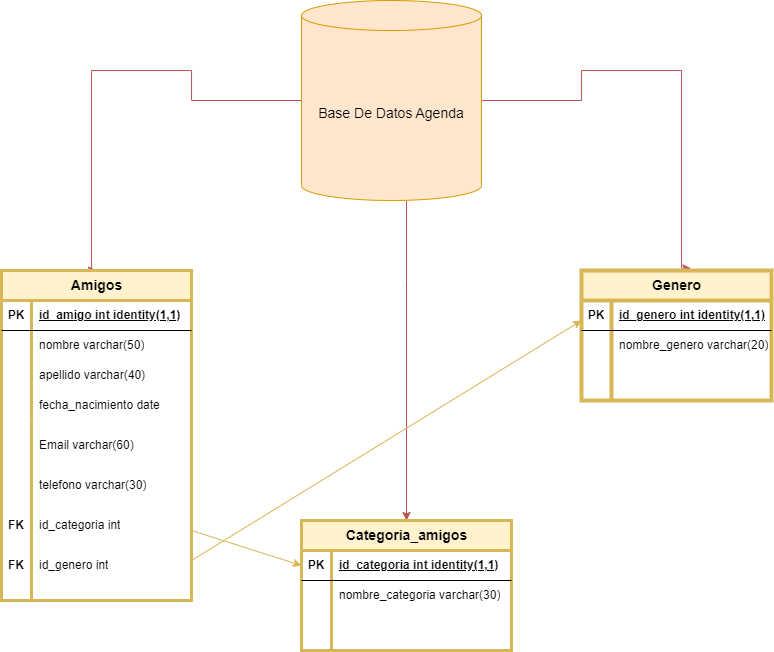

The diagram above was exported from draw.io. Its source (the exported page's mxGraphModel, read from the mxfile embedded in the PNG):
<mxGraphModel dx="1235" dy="728" grid="1" gridSize="10" guides="1" tooltips="1" connect="1" arrows="1" fold="1" page="1" pageScale="1" pageWidth="827" pageHeight="1169" math="0" shadow="0">
  <root>
    <mxCell id="0" />
    <mxCell id="1" parent="0" />
    <mxCell id="Jmiljhr9O7UH_k7lsRKj-55" value="" style="edgeStyle=orthogonalEdgeStyle;rounded=0;orthogonalLoop=1;jettySize=auto;html=1;entryX=0.5;entryY=0;entryDx=0;entryDy=0;fillColor=#f8cecc;strokeColor=#b85450;" edge="1" parent="1" source="Jmiljhr9O7UH_k7lsRKj-1" target="Jmiljhr9O7UH_k7lsRKj-28">
      <mxGeometry relative="1" as="geometry">
        <mxPoint x="430" y="390" as="targetPoint" />
        <Array as="points">
          <mxPoint x="445" y="290" />
          <mxPoint x="445" y="290" />
        </Array>
      </mxGeometry>
    </mxCell>
    <mxCell id="Jmiljhr9O7UH_k7lsRKj-69" value="" style="edgeStyle=orthogonalEdgeStyle;rounded=0;orthogonalLoop=1;jettySize=auto;html=1;entryX=0.5;entryY=0;entryDx=0;entryDy=0;fillColor=#f8cecc;strokeColor=#b85450;" edge="1" parent="1" source="Jmiljhr9O7UH_k7lsRKj-1" target="Jmiljhr9O7UH_k7lsRKj-15">
      <mxGeometry relative="1" as="geometry">
        <mxPoint x="130" y="110" as="targetPoint" />
        <Array as="points">
          <mxPoint x="230" y="110" />
          <mxPoint x="230" y="80" />
          <mxPoint x="130" y="80" />
        </Array>
      </mxGeometry>
    </mxCell>
    <mxCell id="Jmiljhr9O7UH_k7lsRKj-71" value="" style="edgeStyle=orthogonalEdgeStyle;rounded=0;orthogonalLoop=1;jettySize=auto;html=1;entryX=0.576;entryY=-0.017;entryDx=0;entryDy=0;entryPerimeter=0;fillColor=#f8cecc;strokeColor=#b85450;" edge="1" parent="1" source="Jmiljhr9O7UH_k7lsRKj-1" target="Jmiljhr9O7UH_k7lsRKj-41">
      <mxGeometry relative="1" as="geometry">
        <mxPoint x="720" y="110" as="targetPoint" />
        <Array as="points">
          <mxPoint x="620" y="110" />
          <mxPoint x="620" y="80" />
          <mxPoint x="720" y="80" />
          <mxPoint x="720" y="278" />
        </Array>
      </mxGeometry>
    </mxCell>
    <mxCell id="Jmiljhr9O7UH_k7lsRKj-1" value="Base De Datos Agenda" style="shape=cylinder3;whiteSpace=wrap;html=1;boundedLbl=1;backgroundOutline=1;size=15;fontSize=14;fillColor=#ffe6cc;strokeColor=#d79b00;" vertex="1" parent="1">
      <mxGeometry x="340" y="10" width="180" height="200" as="geometry" />
    </mxCell>
    <mxCell id="Jmiljhr9O7UH_k7lsRKj-15" value="Amigos" style="shape=table;startSize=30;container=1;collapsible=1;childLayout=tableLayout;fixedRows=1;rowLines=0;fontStyle=1;align=center;resizeLast=1;html=1;fontSize=14;strokeWidth=3;fillColor=#fff2cc;strokeColor=#d6b656;fillStyle=auto;" vertex="1" parent="1">
      <mxGeometry x="40" y="280" width="190" height="330" as="geometry" />
    </mxCell>
    <mxCell id="Jmiljhr9O7UH_k7lsRKj-16" value="" style="shape=tableRow;horizontal=0;startSize=0;swimlaneHead=0;swimlaneBody=0;fillColor=none;collapsible=0;dropTarget=0;points=[[0,0.5],[1,0.5]];portConstraint=eastwest;top=0;left=0;right=0;bottom=1;" vertex="1" parent="Jmiljhr9O7UH_k7lsRKj-15">
      <mxGeometry y="30" width="190" height="30" as="geometry" />
    </mxCell>
    <mxCell id="Jmiljhr9O7UH_k7lsRKj-17" value="PK" style="shape=partialRectangle;connectable=0;fillColor=none;top=0;left=0;bottom=0;right=0;fontStyle=1;overflow=hidden;whiteSpace=wrap;html=1;" vertex="1" parent="Jmiljhr9O7UH_k7lsRKj-16">
      <mxGeometry width="30" height="30" as="geometry">
        <mxRectangle width="30" height="30" as="alternateBounds" />
      </mxGeometry>
    </mxCell>
    <mxCell id="Jmiljhr9O7UH_k7lsRKj-18" value="id_amigo int identity(1,1)" style="shape=partialRectangle;connectable=0;fillColor=none;top=0;left=0;bottom=0;right=0;align=left;spacingLeft=6;fontStyle=5;overflow=hidden;whiteSpace=wrap;html=1;" vertex="1" parent="Jmiljhr9O7UH_k7lsRKj-16">
      <mxGeometry x="30" width="160" height="30" as="geometry">
        <mxRectangle width="160" height="30" as="alternateBounds" />
      </mxGeometry>
    </mxCell>
    <mxCell id="Jmiljhr9O7UH_k7lsRKj-19" value="" style="shape=tableRow;horizontal=0;startSize=0;swimlaneHead=0;swimlaneBody=0;fillColor=none;collapsible=0;dropTarget=0;points=[[0,0.5],[1,0.5]];portConstraint=eastwest;top=0;left=0;right=0;bottom=0;" vertex="1" parent="Jmiljhr9O7UH_k7lsRKj-15">
      <mxGeometry y="60" width="190" height="30" as="geometry" />
    </mxCell>
    <mxCell id="Jmiljhr9O7UH_k7lsRKj-20" value="" style="shape=partialRectangle;connectable=0;fillColor=none;top=0;left=0;bottom=0;right=0;editable=1;overflow=hidden;whiteSpace=wrap;html=1;" vertex="1" parent="Jmiljhr9O7UH_k7lsRKj-19">
      <mxGeometry width="30" height="30" as="geometry">
        <mxRectangle width="30" height="30" as="alternateBounds" />
      </mxGeometry>
    </mxCell>
    <mxCell id="Jmiljhr9O7UH_k7lsRKj-21" value="nombre varchar(50)" style="shape=partialRectangle;connectable=0;fillColor=none;top=0;left=0;bottom=0;right=0;align=left;spacingLeft=6;overflow=hidden;whiteSpace=wrap;html=1;" vertex="1" parent="Jmiljhr9O7UH_k7lsRKj-19">
      <mxGeometry x="30" width="160" height="30" as="geometry">
        <mxRectangle width="160" height="30" as="alternateBounds" />
      </mxGeometry>
    </mxCell>
    <mxCell id="Jmiljhr9O7UH_k7lsRKj-22" value="" style="shape=tableRow;horizontal=0;startSize=0;swimlaneHead=0;swimlaneBody=0;fillColor=none;collapsible=0;dropTarget=0;points=[[0,0.5],[1,0.5]];portConstraint=eastwest;top=0;left=0;right=0;bottom=0;" vertex="1" parent="Jmiljhr9O7UH_k7lsRKj-15">
      <mxGeometry y="90" width="190" height="30" as="geometry" />
    </mxCell>
    <mxCell id="Jmiljhr9O7UH_k7lsRKj-23" value="" style="shape=partialRectangle;connectable=0;fillColor=none;top=0;left=0;bottom=0;right=0;editable=1;overflow=hidden;whiteSpace=wrap;html=1;" vertex="1" parent="Jmiljhr9O7UH_k7lsRKj-22">
      <mxGeometry width="30" height="30" as="geometry">
        <mxRectangle width="30" height="30" as="alternateBounds" />
      </mxGeometry>
    </mxCell>
    <mxCell id="Jmiljhr9O7UH_k7lsRKj-24" value="apellido varchar(40)" style="shape=partialRectangle;connectable=0;fillColor=none;top=0;left=0;bottom=0;right=0;align=left;spacingLeft=6;overflow=hidden;whiteSpace=wrap;html=1;" vertex="1" parent="Jmiljhr9O7UH_k7lsRKj-22">
      <mxGeometry x="30" width="160" height="30" as="geometry">
        <mxRectangle width="160" height="30" as="alternateBounds" />
      </mxGeometry>
    </mxCell>
    <mxCell id="Jmiljhr9O7UH_k7lsRKj-25" value="" style="shape=tableRow;horizontal=0;startSize=0;swimlaneHead=0;swimlaneBody=0;fillColor=none;collapsible=0;dropTarget=0;points=[[0,0.5],[1,0.5]];portConstraint=eastwest;top=0;left=0;right=0;bottom=0;" vertex="1" parent="Jmiljhr9O7UH_k7lsRKj-15">
      <mxGeometry y="120" width="190" height="30" as="geometry" />
    </mxCell>
    <mxCell id="Jmiljhr9O7UH_k7lsRKj-26" value="" style="shape=partialRectangle;connectable=0;fillColor=none;top=0;left=0;bottom=0;right=0;editable=1;overflow=hidden;whiteSpace=wrap;html=1;" vertex="1" parent="Jmiljhr9O7UH_k7lsRKj-25">
      <mxGeometry width="30" height="30" as="geometry">
        <mxRectangle width="30" height="30" as="alternateBounds" />
      </mxGeometry>
    </mxCell>
    <mxCell id="Jmiljhr9O7UH_k7lsRKj-27" value="fecha_nacimiento date" style="shape=partialRectangle;connectable=0;fillColor=none;top=0;left=0;bottom=0;right=0;align=left;spacingLeft=6;overflow=hidden;whiteSpace=wrap;html=1;" vertex="1" parent="Jmiljhr9O7UH_k7lsRKj-25">
      <mxGeometry x="30" width="160" height="30" as="geometry">
        <mxRectangle width="160" height="30" as="alternateBounds" />
      </mxGeometry>
    </mxCell>
    <mxCell id="Jmiljhr9O7UH_k7lsRKj-28" value="Categoria_amigos" style="shape=table;startSize=30;container=1;collapsible=1;childLayout=tableLayout;fixedRows=1;rowLines=0;fontStyle=1;align=center;resizeLast=1;html=1;fontSize=14;strokeWidth=3;fillColor=#fff2cc;strokeColor=#d6b656;" vertex="1" parent="1">
      <mxGeometry x="340" y="530" width="210" height="130" as="geometry" />
    </mxCell>
    <mxCell id="Jmiljhr9O7UH_k7lsRKj-29" value="" style="shape=tableRow;horizontal=0;startSize=0;swimlaneHead=0;swimlaneBody=0;fillColor=none;collapsible=0;dropTarget=0;points=[[0,0.5],[1,0.5]];portConstraint=eastwest;top=0;left=0;right=0;bottom=1;" vertex="1" parent="Jmiljhr9O7UH_k7lsRKj-28">
      <mxGeometry y="30" width="210" height="30" as="geometry" />
    </mxCell>
    <mxCell id="Jmiljhr9O7UH_k7lsRKj-30" value="PK" style="shape=partialRectangle;connectable=0;fillColor=none;top=0;left=0;bottom=0;right=0;fontStyle=1;overflow=hidden;whiteSpace=wrap;html=1;" vertex="1" parent="Jmiljhr9O7UH_k7lsRKj-29">
      <mxGeometry width="30" height="30" as="geometry">
        <mxRectangle width="30" height="30" as="alternateBounds" />
      </mxGeometry>
    </mxCell>
    <mxCell id="Jmiljhr9O7UH_k7lsRKj-31" value="id_categoria int identity(1,1)" style="shape=partialRectangle;connectable=0;fillColor=none;top=0;left=0;bottom=0;right=0;align=left;spacingLeft=6;fontStyle=5;overflow=hidden;whiteSpace=wrap;html=1;" vertex="1" parent="Jmiljhr9O7UH_k7lsRKj-29">
      <mxGeometry x="30" width="180" height="30" as="geometry">
        <mxRectangle width="180" height="30" as="alternateBounds" />
      </mxGeometry>
    </mxCell>
    <mxCell id="Jmiljhr9O7UH_k7lsRKj-32" value="" style="shape=tableRow;horizontal=0;startSize=0;swimlaneHead=0;swimlaneBody=0;fillColor=none;collapsible=0;dropTarget=0;points=[[0,0.5],[1,0.5]];portConstraint=eastwest;top=0;left=0;right=0;bottom=0;" vertex="1" parent="Jmiljhr9O7UH_k7lsRKj-28">
      <mxGeometry y="60" width="210" height="30" as="geometry" />
    </mxCell>
    <mxCell id="Jmiljhr9O7UH_k7lsRKj-33" value="" style="shape=partialRectangle;connectable=0;fillColor=none;top=0;left=0;bottom=0;right=0;editable=1;overflow=hidden;whiteSpace=wrap;html=1;" vertex="1" parent="Jmiljhr9O7UH_k7lsRKj-32">
      <mxGeometry width="30" height="30" as="geometry">
        <mxRectangle width="30" height="30" as="alternateBounds" />
      </mxGeometry>
    </mxCell>
    <mxCell id="Jmiljhr9O7UH_k7lsRKj-34" value="nombre_categoria varchar(30)" style="shape=partialRectangle;connectable=0;fillColor=none;top=0;left=0;bottom=0;right=0;align=left;spacingLeft=6;overflow=hidden;whiteSpace=wrap;html=1;" vertex="1" parent="Jmiljhr9O7UH_k7lsRKj-32">
      <mxGeometry x="30" width="180" height="30" as="geometry">
        <mxRectangle width="180" height="30" as="alternateBounds" />
      </mxGeometry>
    </mxCell>
    <mxCell id="Jmiljhr9O7UH_k7lsRKj-38" value="" style="shape=tableRow;horizontal=0;startSize=0;swimlaneHead=0;swimlaneBody=0;fillColor=none;collapsible=0;dropTarget=0;points=[[0,0.5],[1,0.5]];portConstraint=eastwest;top=0;left=0;right=0;bottom=0;" vertex="1" parent="Jmiljhr9O7UH_k7lsRKj-28">
      <mxGeometry y="90" width="210" height="20" as="geometry" />
    </mxCell>
    <mxCell id="Jmiljhr9O7UH_k7lsRKj-39" value="" style="shape=partialRectangle;connectable=0;fillColor=none;top=0;left=0;bottom=0;right=0;editable=1;overflow=hidden;whiteSpace=wrap;html=1;" vertex="1" parent="Jmiljhr9O7UH_k7lsRKj-38">
      <mxGeometry width="30" height="20" as="geometry">
        <mxRectangle width="30" height="20" as="alternateBounds" />
      </mxGeometry>
    </mxCell>
    <mxCell id="Jmiljhr9O7UH_k7lsRKj-40" value="" style="shape=partialRectangle;connectable=0;fillColor=none;top=0;left=0;bottom=0;right=0;align=left;spacingLeft=6;overflow=hidden;whiteSpace=wrap;html=1;" vertex="1" parent="Jmiljhr9O7UH_k7lsRKj-38">
      <mxGeometry x="30" width="180" height="20" as="geometry">
        <mxRectangle width="180" height="20" as="alternateBounds" />
      </mxGeometry>
    </mxCell>
    <mxCell id="Jmiljhr9O7UH_k7lsRKj-35" value="" style="shape=tableRow;horizontal=0;startSize=0;swimlaneHead=0;swimlaneBody=0;fillColor=none;collapsible=0;dropTarget=0;points=[[0,0.5],[1,0.5]];portConstraint=eastwest;top=0;left=0;right=0;bottom=0;" vertex="1" parent="Jmiljhr9O7UH_k7lsRKj-28">
      <mxGeometry y="110" width="210" height="20" as="geometry" />
    </mxCell>
    <mxCell id="Jmiljhr9O7UH_k7lsRKj-36" value="" style="shape=partialRectangle;connectable=0;fillColor=none;top=0;left=0;bottom=0;right=0;editable=1;overflow=hidden;whiteSpace=wrap;html=1;" vertex="1" parent="Jmiljhr9O7UH_k7lsRKj-35">
      <mxGeometry width="30" height="20" as="geometry">
        <mxRectangle width="30" height="20" as="alternateBounds" />
      </mxGeometry>
    </mxCell>
    <mxCell id="Jmiljhr9O7UH_k7lsRKj-37" value="" style="shape=partialRectangle;connectable=0;fillColor=none;top=0;left=0;bottom=0;right=0;align=left;spacingLeft=6;overflow=hidden;whiteSpace=wrap;html=1;" vertex="1" parent="Jmiljhr9O7UH_k7lsRKj-35">
      <mxGeometry x="30" width="180" height="20" as="geometry">
        <mxRectangle width="180" height="20" as="alternateBounds" />
      </mxGeometry>
    </mxCell>
    <mxCell id="Jmiljhr9O7UH_k7lsRKj-41" value="Genero" style="shape=table;startSize=30;container=1;collapsible=1;childLayout=tableLayout;fixedRows=1;rowLines=0;fontStyle=1;align=center;resizeLast=1;html=1;fontSize=14;strokeWidth=4;fillColor=#fff2cc;strokeColor=#d6b656;" vertex="1" parent="1">
      <mxGeometry x="620" y="280" width="190" height="130" as="geometry" />
    </mxCell>
    <mxCell id="Jmiljhr9O7UH_k7lsRKj-42" value="" style="shape=tableRow;horizontal=0;startSize=0;swimlaneHead=0;swimlaneBody=0;fillColor=none;collapsible=0;dropTarget=0;points=[[0,0.5],[1,0.5]];portConstraint=eastwest;top=0;left=0;right=0;bottom=1;" vertex="1" parent="Jmiljhr9O7UH_k7lsRKj-41">
      <mxGeometry y="30" width="190" height="30" as="geometry" />
    </mxCell>
    <mxCell id="Jmiljhr9O7UH_k7lsRKj-43" value="PK" style="shape=partialRectangle;connectable=0;fillColor=none;top=0;left=0;bottom=0;right=0;fontStyle=1;overflow=hidden;whiteSpace=wrap;html=1;" vertex="1" parent="Jmiljhr9O7UH_k7lsRKj-42">
      <mxGeometry width="30" height="30" as="geometry">
        <mxRectangle width="30" height="30" as="alternateBounds" />
      </mxGeometry>
    </mxCell>
    <mxCell id="Jmiljhr9O7UH_k7lsRKj-44" value="id_genero int identity(1,1)" style="shape=partialRectangle;connectable=0;fillColor=none;top=0;left=0;bottom=0;right=0;align=left;spacingLeft=6;fontStyle=5;overflow=hidden;whiteSpace=wrap;html=1;" vertex="1" parent="Jmiljhr9O7UH_k7lsRKj-42">
      <mxGeometry x="30" width="160" height="30" as="geometry">
        <mxRectangle width="160" height="30" as="alternateBounds" />
      </mxGeometry>
    </mxCell>
    <mxCell id="Jmiljhr9O7UH_k7lsRKj-45" value="" style="shape=tableRow;horizontal=0;startSize=0;swimlaneHead=0;swimlaneBody=0;fillColor=none;collapsible=0;dropTarget=0;points=[[0,0.5],[1,0.5]];portConstraint=eastwest;top=0;left=0;right=0;bottom=0;" vertex="1" parent="Jmiljhr9O7UH_k7lsRKj-41">
      <mxGeometry y="60" width="190" height="30" as="geometry" />
    </mxCell>
    <mxCell id="Jmiljhr9O7UH_k7lsRKj-46" value="" style="shape=partialRectangle;connectable=0;fillColor=none;top=0;left=0;bottom=0;right=0;editable=1;overflow=hidden;whiteSpace=wrap;html=1;" vertex="1" parent="Jmiljhr9O7UH_k7lsRKj-45">
      <mxGeometry width="30" height="30" as="geometry">
        <mxRectangle width="30" height="30" as="alternateBounds" />
      </mxGeometry>
    </mxCell>
    <mxCell id="Jmiljhr9O7UH_k7lsRKj-47" value="nombre_genero varchar(20)" style="shape=partialRectangle;connectable=0;fillColor=none;top=0;left=0;bottom=0;right=0;align=left;spacingLeft=6;overflow=hidden;whiteSpace=wrap;html=1;" vertex="1" parent="Jmiljhr9O7UH_k7lsRKj-45">
      <mxGeometry x="30" width="160" height="30" as="geometry">
        <mxRectangle width="160" height="30" as="alternateBounds" />
      </mxGeometry>
    </mxCell>
    <mxCell id="Jmiljhr9O7UH_k7lsRKj-48" value="" style="shape=tableRow;horizontal=0;startSize=0;swimlaneHead=0;swimlaneBody=0;fillColor=none;collapsible=0;dropTarget=0;points=[[0,0.5],[1,0.5]];portConstraint=eastwest;top=0;left=0;right=0;bottom=0;" vertex="1" parent="Jmiljhr9O7UH_k7lsRKj-41">
      <mxGeometry y="90" width="190" height="20" as="geometry" />
    </mxCell>
    <mxCell id="Jmiljhr9O7UH_k7lsRKj-49" value="" style="shape=partialRectangle;connectable=0;fillColor=none;top=0;left=0;bottom=0;right=0;editable=1;overflow=hidden;whiteSpace=wrap;html=1;" vertex="1" parent="Jmiljhr9O7UH_k7lsRKj-48">
      <mxGeometry width="30" height="20" as="geometry">
        <mxRectangle width="30" height="20" as="alternateBounds" />
      </mxGeometry>
    </mxCell>
    <mxCell id="Jmiljhr9O7UH_k7lsRKj-50" value="" style="shape=partialRectangle;connectable=0;fillColor=none;top=0;left=0;bottom=0;right=0;align=left;spacingLeft=6;overflow=hidden;whiteSpace=wrap;html=1;" vertex="1" parent="Jmiljhr9O7UH_k7lsRKj-48">
      <mxGeometry x="30" width="160" height="20" as="geometry">
        <mxRectangle width="160" height="20" as="alternateBounds" />
      </mxGeometry>
    </mxCell>
    <mxCell id="Jmiljhr9O7UH_k7lsRKj-51" value="" style="shape=tableRow;horizontal=0;startSize=0;swimlaneHead=0;swimlaneBody=0;fillColor=none;collapsible=0;dropTarget=0;points=[[0,0.5],[1,0.5]];portConstraint=eastwest;top=0;left=0;right=0;bottom=0;" vertex="1" parent="Jmiljhr9O7UH_k7lsRKj-41">
      <mxGeometry y="110" width="190" height="20" as="geometry" />
    </mxCell>
    <mxCell id="Jmiljhr9O7UH_k7lsRKj-52" value="" style="shape=partialRectangle;connectable=0;fillColor=none;top=0;left=0;bottom=0;right=0;editable=1;overflow=hidden;whiteSpace=wrap;html=1;" vertex="1" parent="Jmiljhr9O7UH_k7lsRKj-51">
      <mxGeometry width="30" height="20" as="geometry">
        <mxRectangle width="30" height="20" as="alternateBounds" />
      </mxGeometry>
    </mxCell>
    <mxCell id="Jmiljhr9O7UH_k7lsRKj-53" value="" style="shape=partialRectangle;connectable=0;fillColor=none;top=0;left=0;bottom=0;right=0;align=left;spacingLeft=6;overflow=hidden;whiteSpace=wrap;html=1;" vertex="1" parent="Jmiljhr9O7UH_k7lsRKj-51">
      <mxGeometry x="30" width="160" height="20" as="geometry">
        <mxRectangle width="160" height="20" as="alternateBounds" />
      </mxGeometry>
    </mxCell>
    <mxCell id="Jmiljhr9O7UH_k7lsRKj-63" value="" style="endArrow=none;html=1;rounded=0;strokeWidth=3;fillColor=#fff2cc;strokeColor=#d6b656;" edge="1" parent="1">
      <mxGeometry width="50" height="50" relative="1" as="geometry">
        <mxPoint x="70" y="610" as="sourcePoint" />
        <mxPoint x="70" y="430" as="targetPoint" />
      </mxGeometry>
    </mxCell>
    <mxCell id="Jmiljhr9O7UH_k7lsRKj-64" value="Email varchar(60)" style="shape=partialRectangle;connectable=0;fillColor=none;top=0;left=0;bottom=0;right=0;align=left;spacingLeft=6;overflow=hidden;whiteSpace=wrap;html=1;" vertex="1" parent="1">
      <mxGeometry x="70" y="440" width="150" height="30" as="geometry">
        <mxRectangle width="150" height="30" as="alternateBounds" />
      </mxGeometry>
    </mxCell>
    <mxCell id="Jmiljhr9O7UH_k7lsRKj-65" value="telefono varchar(30)" style="shape=partialRectangle;connectable=0;fillColor=none;top=0;left=0;bottom=0;right=0;align=left;spacingLeft=6;overflow=hidden;whiteSpace=wrap;html=1;" vertex="1" parent="1">
      <mxGeometry x="70" y="480" width="150" height="30" as="geometry">
        <mxRectangle width="150" height="30" as="alternateBounds" />
      </mxGeometry>
    </mxCell>
    <mxCell id="Jmiljhr9O7UH_k7lsRKj-66" value="id_categoria int" style="shape=partialRectangle;connectable=0;fillColor=none;top=0;left=0;bottom=0;right=0;align=left;spacingLeft=6;overflow=hidden;whiteSpace=wrap;html=1;" vertex="1" parent="1">
      <mxGeometry x="70" y="520" width="150" height="30" as="geometry">
        <mxRectangle width="150" height="30" as="alternateBounds" />
      </mxGeometry>
    </mxCell>
    <mxCell id="Jmiljhr9O7UH_k7lsRKj-67" value="id_genero int" style="shape=partialRectangle;connectable=0;fillColor=none;top=0;left=0;bottom=0;right=0;align=left;spacingLeft=6;overflow=hidden;whiteSpace=wrap;html=1;" vertex="1" parent="1">
      <mxGeometry x="70" y="560" width="150" height="30" as="geometry">
        <mxRectangle width="150" height="30" as="alternateBounds" />
      </mxGeometry>
    </mxCell>
    <mxCell id="Jmiljhr9O7UH_k7lsRKj-72" value="FK" style="shape=partialRectangle;connectable=0;fillColor=none;top=0;left=0;bottom=0;right=0;fontStyle=1;overflow=hidden;whiteSpace=wrap;html=1;" vertex="1" parent="1">
      <mxGeometry x="40" y="520" width="30" height="30" as="geometry">
        <mxRectangle width="30" height="30" as="alternateBounds" />
      </mxGeometry>
    </mxCell>
    <mxCell id="Jmiljhr9O7UH_k7lsRKj-73" value="FK" style="shape=partialRectangle;connectable=0;fillColor=none;top=0;left=0;bottom=0;right=0;fontStyle=1;overflow=hidden;whiteSpace=wrap;html=1;" vertex="1" parent="1">
      <mxGeometry x="40" y="560" width="30" height="30" as="geometry">
        <mxRectangle width="30" height="30" as="alternateBounds" />
      </mxGeometry>
    </mxCell>
    <mxCell id="Jmiljhr9O7UH_k7lsRKj-74" value="" style="endArrow=classic;html=1;rounded=0;entryX=0;entryY=0.5;entryDx=0;entryDy=0;fillColor=#fff2cc;strokeColor=#d6b656;" edge="1" parent="1" target="Jmiljhr9O7UH_k7lsRKj-29">
      <mxGeometry width="50" height="50" relative="1" as="geometry">
        <mxPoint x="230" y="540" as="sourcePoint" />
        <mxPoint x="390" y="440" as="targetPoint" />
      </mxGeometry>
    </mxCell>
    <mxCell id="Jmiljhr9O7UH_k7lsRKj-75" value="" style="endArrow=classic;html=1;rounded=0;fillColor=#fff2cc;strokeColor=#d6b656;" edge="1" parent="1">
      <mxGeometry width="50" height="50" relative="1" as="geometry">
        <mxPoint x="230" y="570" as="sourcePoint" />
        <mxPoint x="620" y="330" as="targetPoint" />
      </mxGeometry>
    </mxCell>
  </root>
</mxGraphModel>